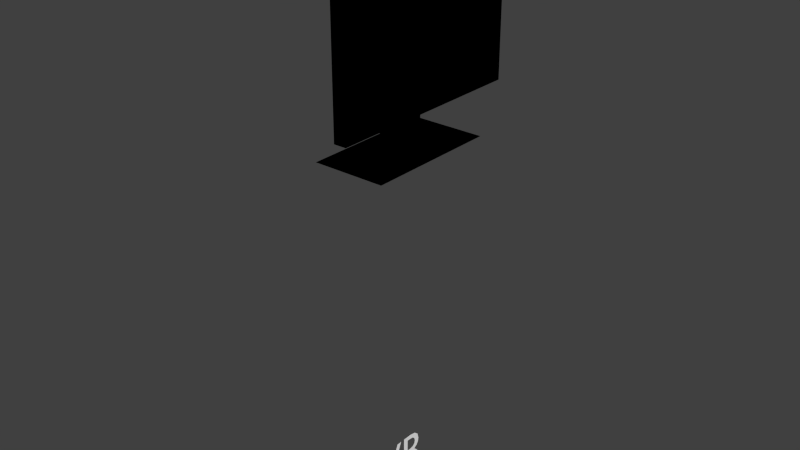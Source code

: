 # Source: monitor.blend  (saved by Blender 2.75.0; exported with 4.5.12 LTS)
import bpy
from mathutils import Matrix  # noqa: F401  (used for matrix-valued properties, if any)

bpy.ops.wm.read_factory_settings(use_empty=True)
scene = bpy.context.scene
scene.name = 'Scene'

# ---- collections
col_collection_1 = bpy.data.collections.new('Collection 1'); scene.collection.children.link(col_collection_1)

# ---- materials (node trees are filled in below, after node groups)
mat_material_001 = bpy.data.materials.new('Material.001')
mat_material_001.alpha_threshold = 0.0
mat_material_001.use_transparent_shadow = False
mat_material_001.diffuse_color = (1.0, 1.0, 1.0, 1.0)
mat_material_001.roughness = 0.5
mat_material_001.specular_intensity = 0.0
mat_material = bpy.data.materials.new('Material')
mat_material.alpha_threshold = 0.0
mat_material.use_transparent_shadow = False
mat_material.diffuse_color = (0.0, 0.0, 0.0, 1.0)
mat_material.roughness = 0.5
mat_material.specular_intensity = 0.1526
mat_material.line_color = (0.0, 0.0, 0.0, 1.0)

# ---- material node trees

# ---- world
world_world = bpy.data.worlds.new('World'); scene.world = world_world
world_world.color = (0.05088, 0.05088, 0.05088)
world_world.use_sun_shadow = False
world_world.sun_shadow_jitter_overblur = 0.0
world_world.cycles.sampling_method = 'MANUAL'
world_world.cycles.sample_map_resolution = 256

# ---- meshes
me_cube = bpy.data.meshes.new('Cube')
me_cube.from_pydata([(0.01378, 0.2276, 0.9619), (0.01378, -0.2276, 0.9619), (-0.01378, -0.2276, 0.9619), (-0.01378, 0.2276, 0.9619), (0.01378, 0.2276, 1.218), (0.01378, -0.2276, 1.218), (-0.01378, -0.2276, 1.218), (-0.01378, 0.2276, 1.218), (-0.04378, -0.0481, 1.064), (-0.04378, 0.04926, 1.064), (-0.04378, -0.0481, 1.119), (-0.04378, 0.04926, 1.119), (-0.06378, -0.0481, 1.064), (-0.06378, 0.04926, 1.064), (-0.06378, -0.0481, 1.119), (-0.06378, 0.04926, 1.119), (-0.04378, -0.0481, 0.889), (-0.04378, 0.04926, 0.889), (-0.06378, -0.0481, 0.889), (-0.06378, 0.04926, 0.889), (0.02756, -0.151, 0.8672), (0.02756, 0.1522, 0.8672), (-0.1351, -0.151, 0.8672), (-0.1351, 0.1522, 0.8672), (0.01378, 0.2118, 0.9707), (0.01378, -0.2118, 0.9707), (0.01378, 0.2118, 1.209), (0.01378, -0.2118, 1.209), (0.008314, 0.2118, 0.9707), (0.008314, -0.2118, 0.9707), (0.008314, 0.2118, 1.209), (0.008314, -0.2118, 1.209)], [], [(0, 1, 2), (4, 7, 6), (4, 5, 27), (5, 6, 2), (6, 10, 8), (0, 3, 7), (11, 15, 14), (7, 11, 10), (7, 3, 9), (3, 2, 8), (14, 15, 13), (10, 14, 12), (9, 13, 15), (12, 18, 16), (16, 18, 22), (13, 19, 18), (9, 17, 19), (8, 16, 17), (20, 22, 23), (16, 20, 21), (17, 21, 23), (18, 19, 23), (25, 29, 31), (5, 1, 25), (4, 26, 24), (0, 24, 25), (30, 31, 29), (24, 28, 29), (27, 31, 30), (26, 30, 28), (3, 0, 2), (5, 4, 6), (26, 4, 27), (1, 5, 2), (2, 6, 8), (4, 0, 7), (10, 11, 14), (6, 7, 10), (11, 7, 9), (9, 3, 8), (12, 14, 13), (8, 10, 12), (11, 9, 15), (8, 12, 16), (20, 16, 22), (12, 13, 18), (13, 9, 19), (9, 8, 17), (21, 20, 23), (17, 16, 21), (19, 17, 23), (22, 18, 23), (27, 25, 31), (27, 5, 25), (0, 4, 24), (1, 0, 25), (28, 30, 29), (25, 24, 29), (26, 27, 30), (24, 26, 28)])
me_cube.materials.append(mat_material)
me_cube.use_remesh_preserve_volume = False
me_cube.use_remesh_preserve_attributes = False
me_cube.use_mirror_vertex_groups = False
me_cube.update()

# ---- curves / text
txt_text_001 = bpy.data.curves.new('Text.001', 'FONT')
txt_text_001.dimensions = '2D'
txt_text_001.body = 'VR'
txt_text_001.materials.append(mat_material_001)
txt_text_001.use_path_clamp = True
txt_text_001.bevel_resolution = 0
txt_text_001.resolution_u = 3
txt_text_001.size = 0.13
txt_text = bpy.data.curves.new('Text', 'FONT')
txt_text.dimensions = '2D'
txt_text.body = 'Fullscreen'
txt_text.materials.append(mat_material_001)
txt_text.use_path_clamp = True
txt_text.bevel_resolution = 0
txt_text.resolution_u = 3
txt_text.size = 0.13

# ---- objects
ob_vr_text = bpy.data.objects.new('VR_Text', txt_text_001)
ob_fullscreen_text = bpy.data.objects.new('Fullscreen_Text', txt_text)
ob_monitor = bpy.data.objects.new('Monitor', me_cube)

# ---- transforms, parenting, visibility, modifiers, constraints
ob_vr_text.location = (-0.05115, -0.07775, 0.07025)
ob_vr_text.rotation_euler = (1.571, -0.0, 1.571)
ob_vr_text.lineart.crease_threshold = 0.0
ob_fullscreen_text.location = (-0.05282, -0.2666, 1.245)
ob_fullscreen_text.rotation_euler = (1.571, -0.0, 1.571)
ob_fullscreen_text.lineart.crease_threshold = 0.0
ob_monitor.location = (0.0, 0.0, 0.0)
ob_monitor.lock_rotations_4d = False
ob_monitor.empty_display_type = 'ARROWS'
ob_monitor.lineart.crease_threshold = 0.0

# ---- collection membership
col_collection_1.objects.link(ob_vr_text)
col_collection_1.objects.link(ob_fullscreen_text)
col_collection_1.objects.link(ob_monitor)

# ---- scene / render settings (as saved in the file)
scene.frame_start = 1; scene.frame_end = 250; scene.frame_set(1)
scene.render.engine = 'BLENDER_EEVEE_NEXT'
scene.render.resolution_percentage = 50
scene.render.dither_intensity = 0.0
scene.cycles.use_denoising = False
scene.cycles.samples = 10
scene.cycles.sampling_pattern = 'TABULATED_SOBOL'
scene.cycles.light_sampling_threshold = 0.0
scene.cycles.use_adaptive_sampling = False
scene.cycles.use_light_tree = False
scene.cycles.blur_glossy = 0.0
scene.cycles.pixel_filter_type = 'GAUSSIAN'
scene.cycles.sample_clamp_indirect = 0.0
scene.view_settings.view_transform = 'Standard'
bpy.context.view_layer.update()

# ---- added for rendering (the .blend has no active camera and no usable light): camera, sun
cam_auto = bpy.data.cameras.new('AutoCamera')
cam_auto.lens = 50.0
cam_auto.sensor_width = 36.0
cam_auto.clip_end = 1000.0
ob_auto_camera = bpy.data.objects.new('AutoCamera', cam_auto)
scene.collection.objects.link(ob_auto_camera)
ob_auto_camera.location = (1.21742, -1.52561, 1.71849)
ob_auto_camera.rotation_euler = (1.09748, -7.21219e-08, 0.694738)
scene.camera = ob_auto_camera
light_auto_sun = bpy.data.lights.new('AutoSun', 'SUN')
light_auto_sun.energy = 3.0
light_auto_sun.angle = 0.0523599
ob_auto_sun = bpy.data.objects.new('AutoSun', light_auto_sun)
scene.collection.objects.link(ob_auto_sun)
ob_auto_sun.rotation_euler = (0.872665, 0.174533, 0.523599)
bpy.context.view_layer.update()

